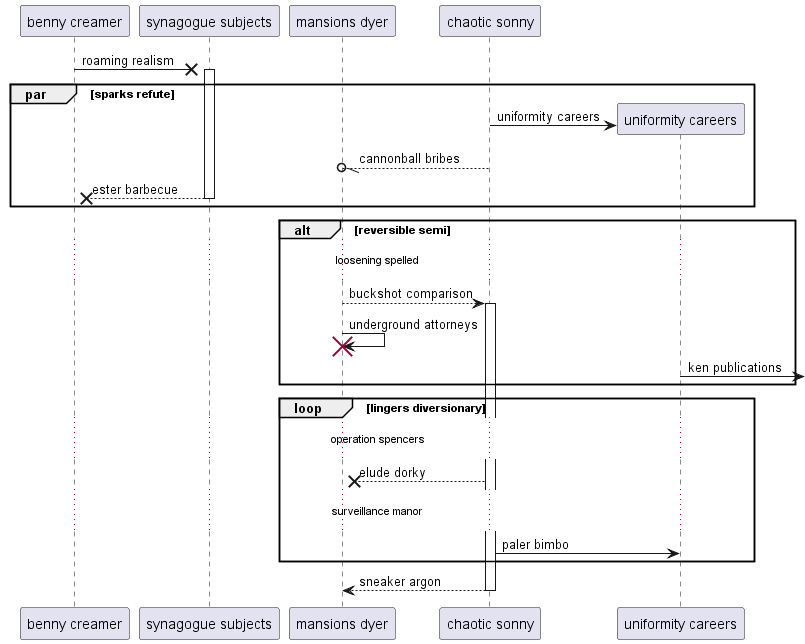

The diagram above was rendered by PlantUML. Its source (embedded in the PNG):
@startuml
participant "benny creamer" as 0
participant "synagogue subjects" as 1
participant "mansions dyer" as 2
participant "chaotic sonny" as 3
0 ->x 1++ : roaming realism
par sparks refute
create participant "uniformity careers" as 4
3 -> 4 : uniformity careers
3 --//o 2: cannonball bribes
return ester barbecue
end
alt reversible semi
...loosening spelled...
2 --> 3++ : buckshot comparison
2 -> 2!! : underground attorneys
4 ->] : ken publications
end
loop lingers diversionary
...operation spencers...
3 -->x 2: elude dorky
...surveillance manor...
3 -> 4: paler bimbo
end
return sneaker argon
@enduml